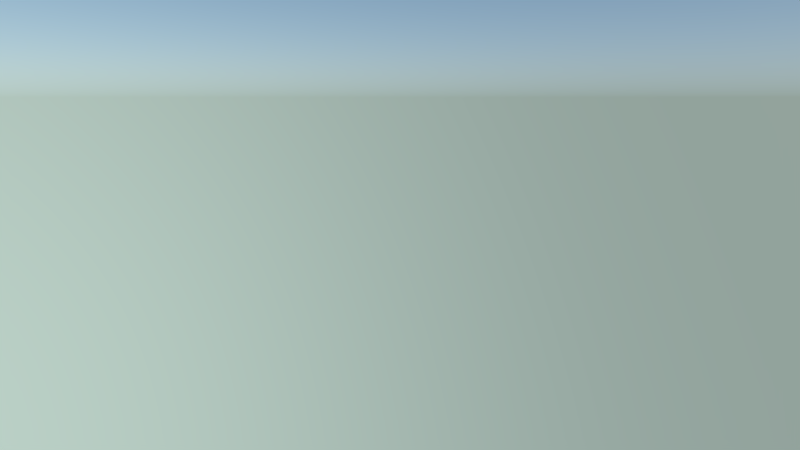 # Source: JM-Shot1.blend  (saved by Blender 2.72.0; exported with 4.5.12 LTS)
import bpy
from mathutils import Matrix  # noqa: F401  (used for matrix-valued properties, if any)

bpy.ops.wm.read_factory_settings(use_empty=True)
scene = bpy.context.scene
scene.name = 'Scene'

# ---- collections
col_collection_1 = bpy.data.collections.new('Collection 1'); scene.collection.children.link(col_collection_1)
col_busch_001 = bpy.data.collections.new('Busch.001')  # instanced only; not linked into the scene
col_baum = bpy.data.collections.new('Baum')  # instanced only; not linked into the scene
col_gel_nde = bpy.data.collections.new('Gelände')  # instanced only; not linked into the scene
col_topf = bpy.data.collections.new('Topf')  # instanced only; not linked into the scene
col_wasser = bpy.data.collections.new('Wasser')  # instanced only; not linked into the scene
col_minion_001 = bpy.data.collections.new('Minion.001')  # instanced only; not linked into the scene

# ---- world
world_world = bpy.data.worlds.new('World'); scene.world = world_world
world_world.use_nodes = True; world_world.node_tree.nodes.clear()
_N = world_world.node_tree.nodes; _L = world_world.node_tree.links
n0 = _N.new('ShaderNodeOutputWorld'); n0.name = 'World Output'; n0.location = (300, 300)
n1 = _N.new('ShaderNodeBackground'); n1.name = 'Background'; n1.location = (10, 300)
n1.inputs[1].default_value = 3.0
n2 = _N.new('ShaderNodeTexSky'); n2.name = 'Sky Texture'; n2.location = (-180, 300)
n2.sky_type = 'HOSEK_WILKIE'
n2.sun_direction = (-0.5336, 0.7265, 0.433)
n2.sun_elevation = 1.571
_L.new(n1.outputs[0], n0.inputs[0])
_L.new(n2.outputs[0], n1.inputs[0])
n0.is_active_output = True
world_world.color = (0.05088, 0.05088, 0.05088)
world_world.use_sun_shadow = False
world_world.sun_shadow_jitter_overblur = 0.0
world_world.cycles.sampling_method = 'MANUAL'
world_world.cycles.sample_map_resolution = 256

# ---- cameras
cam_camera = bpy.data.cameras.new('Camera')
cam_camera.clip_end = 100.0
cam_camera.lens = 17.7
cam_camera.sensor_width = 23.69
cam_camera.sensor_height = 18.0
cam_camera.ortho_scale = 7.314
cam_camera.dof.focus_distance = 0.0

# ---- lights
light_sun = bpy.data.lights.new('Sun', 'SUN')
light_sun.transmission_factor = 0.0
light_sun.angle = 0.2013
light_sun.energy = 1.0
light_sun.shadow_buffer_clip_start = 0.5
light_sun.shadow_soft_size = 0.101
light_sun.shadow_cascade_max_distance = 1000.0
light_sun.cycles.use_multiple_importance_sampling = False

# ---- objects
ob_busch_004 = bpy.data.objects.new('Busch.004', None)
ob_busch_003 = bpy.data.objects.new('Busch.003', None)
ob_busch_002 = bpy.data.objects.new('Busch.002', None)
ob_busch_000 = bpy.data.objects.new('Busch.000', None)
ob_baum_007 = bpy.data.objects.new('Baum.007', None)
ob_baum_006 = bpy.data.objects.new('Baum.006', None)
ob_baum_005 = bpy.data.objects.new('Baum.005', None)
ob_baum_004 = bpy.data.objects.new('Baum.004', None)
ob_baum_003 = bpy.data.objects.new('Baum.003', None)
ob_baum_002 = bpy.data.objects.new('Baum.002', None)
ob_baum_001 = bpy.data.objects.new('Baum.001', None)
ob_baum = bpy.data.objects.new('Baum', None)
ob_busch_001 = bpy.data.objects.new('Busch.001', None)
ob_gel_nde = bpy.data.objects.new('Gelände', None)
ob_topf = bpy.data.objects.new('Topf', None)
ob_wasser = bpy.data.objects.new('Wasser', None)
ob_minion_001 = bpy.data.objects.new('Minion.001', None)
ob_sun = bpy.data.objects.new('Sun', light_sun)
ob_camera = bpy.data.objects.new('Camera', cam_camera)

# ---- transforms, parenting, visibility, modifiers, constraints
ob_busch_004.location = (2.317, 4.676, 0.2379)
ob_busch_004.scale = (0.1246, 0.1246, 0.1246)
ob_busch_004.empty_image_offset = (0.0, 0.0)
ob_busch_004.show_instancer_for_render = False
ob_busch_004.instance_type = 'COLLECTION'
ob_busch_004.lineart.crease_threshold = 0.0
ob_busch_003.location = (2.096, 3.099, 0.1537)
ob_busch_003.scale = (0.1246, 0.1246, 0.1246)
ob_busch_003.empty_image_offset = (0.0, 0.0)
ob_busch_003.show_instancer_for_render = False
ob_busch_003.instance_type = 'COLLECTION'
ob_busch_003.lineart.crease_threshold = 0.0
ob_busch_002.location = (1.971, 4.339, 0.3949)
ob_busch_002.scale = (0.1246, 0.1246, 0.1246)
ob_busch_002.empty_image_offset = (0.0, 0.0)
ob_busch_002.show_instancer_for_render = False
ob_busch_002.instance_type = 'COLLECTION'
ob_busch_002.lineart.crease_threshold = 0.0
ob_busch_000.location = (2.443, 4.024, 0.3677)
ob_busch_000.scale = (0.1246, 0.1246, 0.1246)
ob_busch_000.empty_image_offset = (0.0, 0.0)
ob_busch_000.show_instancer_for_render = False
ob_busch_000.instance_type = 'COLLECTION'
ob_busch_000.lineart.crease_threshold = 0.0
ob_baum_007.location = (1.887, 3.835, 0.1429)
ob_baum_007.scale = (0.1057, 0.1057, 0.1057)
ob_baum_007.empty_image_offset = (0.0, 0.0)
ob_baum_007.show_instancer_for_render = False
ob_baum_007.instance_type = 'COLLECTION'
ob_baum_007.lineart.crease_threshold = 0.0
ob_baum_006.location = (2.64, 5.058, 0.0951)
ob_baum_006.scale = (0.1057, 0.1057, 0.1057)
ob_baum_006.empty_image_offset = (0.0, 0.0)
ob_baum_006.show_instancer_for_render = False
ob_baum_006.instance_type = 'COLLECTION'
ob_baum_006.lineart.crease_threshold = 0.0
ob_baum_005.location = (2.147, 4.931, 0.2218)
ob_baum_005.scale = (0.1057, 0.1057, 0.1057)
ob_baum_005.empty_image_offset = (0.0, 0.0)
ob_baum_005.show_instancer_for_render = False
ob_baum_005.instance_type = 'COLLECTION'
ob_baum_005.lineart.crease_threshold = 0.0
ob_baum_004.location = (3.899, 4.831, 0.2134)
ob_baum_004.scale = (0.1057, 0.1057, 0.1057)
ob_baum_004.empty_image_offset = (0.0, 0.0)
ob_baum_004.show_instancer_for_render = False
ob_baum_004.instance_type = 'COLLECTION'
ob_baum_004.lineart.crease_threshold = 0.0
ob_baum_003.location = (3.45, 4.177, 0.181)
ob_baum_003.scale = (0.1057, 0.1057, 0.1057)
ob_baum_003.empty_image_offset = (0.0, 0.0)
ob_baum_003.show_instancer_for_render = False
ob_baum_003.instance_type = 'COLLECTION'
ob_baum_003.lineart.crease_threshold = 0.0
ob_baum_002.location = (3.059, 4.612, 0.3319)
ob_baum_002.scale = (0.1057, 0.1057, 0.1057)
ob_baum_002.empty_image_offset = (0.0, 0.0)
ob_baum_002.show_instancer_for_render = False
ob_baum_002.instance_type = 'COLLECTION'
ob_baum_002.lineart.crease_threshold = 0.0
ob_baum_001.location = (2.889, 3.718, 0.1814)
ob_baum_001.scale = (0.1057, 0.1057, 0.1057)
ob_baum_001.empty_image_offset = (0.0, 0.0)
ob_baum_001.show_instancer_for_render = False
ob_baum_001.instance_type = 'COLLECTION'
ob_baum_001.lineart.crease_threshold = 0.0
ob_baum.location = (1.849, 4.524, 0.292)
ob_baum.scale = (0.1057, 0.1057, 0.1057)
ob_baum.empty_image_offset = (0.0, 0.0)
ob_baum.show_instancer_for_render = False
ob_baum.instance_type = 'COLLECTION'
ob_baum.lineart.crease_threshold = 0.0
ob_busch_001.location = (3.255, 3.351, 0.1734)
ob_busch_001.scale = (0.1246, 0.1246, 0.1246)
ob_busch_001.empty_image_offset = (0.0, 0.0)
ob_busch_001.show_instancer_for_render = False
ob_busch_001.instance_type = 'COLLECTION'
ob_busch_001.lineart.crease_threshold = 0.0
ob_gel_nde.location = (-0.03198, 0.2879, 0.04792)
ob_gel_nde.empty_image_offset = (0.0, 0.0)
ob_gel_nde.show_instancer_for_render = False
ob_gel_nde.instance_type = 'COLLECTION'
ob_gel_nde.lineart.crease_threshold = 0.0
ob_topf.location = (3.383, 1.617, -0.1653)
ob_topf.rotation_euler = (-0.05683, -0.05564, -0.0512)
ob_topf.scale = (0.1428, 0.1428, 0.1428)
ob_topf.empty_image_offset = (0.0, 0.0)
ob_topf.show_instancer_for_render = False
ob_topf.instance_type = 'COLLECTION'
ob_topf.lineart.crease_threshold = 0.0
ob_wasser.location = (-2.096, -4.995, -0.528)
ob_wasser.scale = (2.82, 2.82, 2.82)
ob_wasser.empty_image_offset = (0.0, 0.0)
ob_wasser.show_instancer_for_render = False
ob_wasser.instance_type = 'COLLECTION'
ob_wasser.lineart.crease_threshold = 0.0
ob_minion_001.location = (-1.001, -0.776, 0.4975)
ob_minion_001.rotation_euler = (0.0, -0.0, 0.7142)
ob_minion_001.scale = (0.155, 0.155, 0.155)
ob_minion_001.empty_image_offset = (0.0, 0.0)
ob_minion_001.show_instancer_for_render = False
ob_minion_001.instance_type = 'COLLECTION'
ob_minion_001.lineart.crease_threshold = 0.0
ob_sun.location = (-2.769, -0.3648, 3.955)
ob_sun.rotation_euler = (0.5683, -0.114, 0.1702)
ob_sun.lineart.crease_threshold = 0.0
ob_camera.location = (3.427, 6.112, 1.189)
ob_camera.rotation_euler = (1.361, -1.711e-07, 2.73)
ob_camera.scale = (1.0, 1.0, 1.0)
ob_camera.lock_rotations_4d = False
ob_camera.empty_display_type = 'ARROWS'
ob_camera.color = (0.0, 0.0, 0.0, 0.0)
ob_camera.display_type = 'WIRE'
ob_camera.lineart.crease_threshold = 0.0
ob_busch_004.instance_collection = col_busch_001
ob_busch_003.instance_collection = col_busch_001
ob_busch_002.instance_collection = col_busch_001
ob_busch_000.instance_collection = col_busch_001
ob_baum_007.instance_collection = col_baum
ob_baum_006.instance_collection = col_baum
ob_baum_005.instance_collection = col_baum
ob_baum_004.instance_collection = col_baum
ob_baum_003.instance_collection = col_baum
ob_baum_002.instance_collection = col_baum
ob_baum_001.instance_collection = col_baum
ob_baum.instance_collection = col_baum
ob_busch_001.instance_collection = col_busch_001
ob_gel_nde.instance_collection = col_gel_nde
ob_topf.instance_collection = col_topf
ob_wasser.instance_collection = col_wasser
ob_minion_001.instance_collection = col_minion_001

# ---- collection membership
col_collection_1.objects.link(ob_busch_004)
col_collection_1.objects.link(ob_busch_003)
col_collection_1.objects.link(ob_busch_002)
col_collection_1.objects.link(ob_busch_000)
col_collection_1.objects.link(ob_baum_007)
col_collection_1.objects.link(ob_baum_006)
col_collection_1.objects.link(ob_baum_005)
col_collection_1.objects.link(ob_baum_004)
col_collection_1.objects.link(ob_baum_003)
col_collection_1.objects.link(ob_baum_002)
col_collection_1.objects.link(ob_baum_001)
col_collection_1.objects.link(ob_baum)
col_collection_1.objects.link(ob_busch_001)
col_collection_1.objects.link(ob_gel_nde)
col_collection_1.objects.link(ob_topf)
col_collection_1.objects.link(ob_wasser)
col_collection_1.objects.link(ob_minion_001)
col_collection_1.objects.link(ob_sun)
col_collection_1.objects.link(ob_camera)

# ---- scene / render settings (as saved in the file)
scene.camera = ob_camera
scene.frame_start = 31; scene.frame_end = 61; scene.frame_set(8)
scene.render.engine = 'CYCLES'
scene.render.image_settings.file_format = 'JPEG'
scene.render.image_settings.color_mode = 'RGB'
scene.render.resolution_percentage = 50
scene.render.fps = 30
scene.render.dither_intensity = 0.0
scene.cycles.use_denoising = False
scene.cycles.samples = 115
scene.cycles.sampling_pattern = 'TABULATED_SOBOL'
scene.cycles.light_sampling_threshold = 0.0
scene.cycles.use_adaptive_sampling = False
scene.cycles.use_light_tree = False
scene.cycles.blur_glossy = 0.0
scene.cycles.pixel_filter_type = 'GAUSSIAN'
scene.cycles.sample_clamp_indirect = 0.0
scene.view_settings.view_transform = 'Standard'
bpy.context.view_layer.update()
